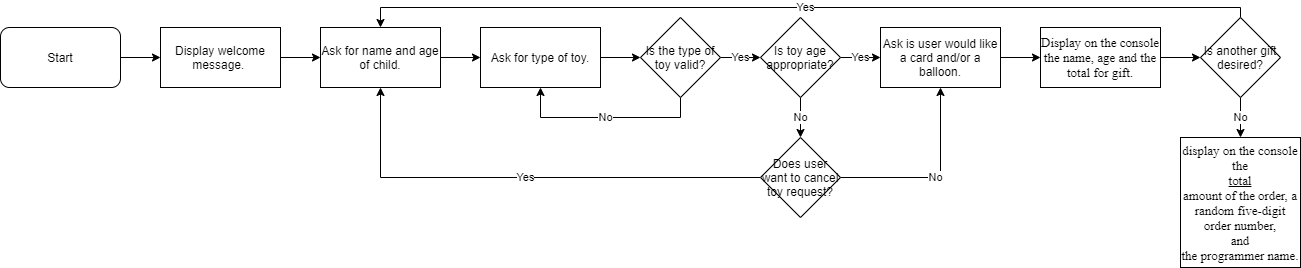

The diagram above was exported from draw.io. Its source (the exported page's mxGraphModel, read from the mxfile embedded in the PNG):
<mxGraphModel dx="868" dy="1588" grid="1" gridSize="10" guides="1" tooltips="1" connect="1" arrows="1" fold="1" page="1" pageScale="1" pageWidth="850" pageHeight="1100" math="0" shadow="0">
  <root>
    <mxCell id="0" />
    <mxCell id="1" parent="0" />
    <mxCell id="WkI9U9dxCMGrE7tHc5g0-14" style="edgeStyle=orthogonalEdgeStyle;rounded=0;orthogonalLoop=1;jettySize=auto;html=1;" edge="1" parent="1" source="WkI9U9dxCMGrE7tHc5g0-1" target="WkI9U9dxCMGrE7tHc5g0-2">
      <mxGeometry relative="1" as="geometry" />
    </mxCell>
    <mxCell id="WkI9U9dxCMGrE7tHc5g0-1" value="Start" style="rounded=1;whiteSpace=wrap;html=1;" vertex="1" parent="1">
      <mxGeometry width="120" height="60" as="geometry" />
    </mxCell>
    <mxCell id="WkI9U9dxCMGrE7tHc5g0-15" style="edgeStyle=orthogonalEdgeStyle;rounded=0;orthogonalLoop=1;jettySize=auto;html=1;" edge="1" parent="1" source="WkI9U9dxCMGrE7tHc5g0-2" target="WkI9U9dxCMGrE7tHc5g0-3">
      <mxGeometry relative="1" as="geometry" />
    </mxCell>
    <mxCell id="WkI9U9dxCMGrE7tHc5g0-2" value="Display welcome message.&amp;nbsp;" style="rounded=0;whiteSpace=wrap;html=1;" vertex="1" parent="1">
      <mxGeometry x="160" width="120" height="60" as="geometry" />
    </mxCell>
    <mxCell id="WkI9U9dxCMGrE7tHc5g0-16" style="edgeStyle=orthogonalEdgeStyle;rounded=0;orthogonalLoop=1;jettySize=auto;html=1;" edge="1" parent="1" source="WkI9U9dxCMGrE7tHc5g0-3" target="WkI9U9dxCMGrE7tHc5g0-4">
      <mxGeometry relative="1" as="geometry" />
    </mxCell>
    <mxCell id="WkI9U9dxCMGrE7tHc5g0-3" value="Ask for name and age of child." style="rounded=0;whiteSpace=wrap;html=1;" vertex="1" parent="1">
      <mxGeometry x="320" width="120" height="60" as="geometry" />
    </mxCell>
    <mxCell id="WkI9U9dxCMGrE7tHc5g0-8" style="edgeStyle=orthogonalEdgeStyle;rounded=0;orthogonalLoop=1;jettySize=auto;html=1;" edge="1" parent="1" source="WkI9U9dxCMGrE7tHc5g0-4" target="WkI9U9dxCMGrE7tHc5g0-5">
      <mxGeometry relative="1" as="geometry" />
    </mxCell>
    <mxCell id="WkI9U9dxCMGrE7tHc5g0-4" value="Ask for type of toy." style="rounded=0;whiteSpace=wrap;html=1;" vertex="1" parent="1">
      <mxGeometry x="480" width="120" height="60" as="geometry" />
    </mxCell>
    <mxCell id="WkI9U9dxCMGrE7tHc5g0-6" value="No" style="edgeStyle=orthogonalEdgeStyle;rounded=0;orthogonalLoop=1;jettySize=auto;html=1;entryX=0.5;entryY=1;entryDx=0;entryDy=0;exitX=0.5;exitY=1;exitDx=0;exitDy=0;" edge="1" parent="1" source="WkI9U9dxCMGrE7tHc5g0-5" target="WkI9U9dxCMGrE7tHc5g0-4">
      <mxGeometry relative="1" as="geometry" />
    </mxCell>
    <mxCell id="WkI9U9dxCMGrE7tHc5g0-10" value="Yes" style="edgeStyle=orthogonalEdgeStyle;rounded=0;orthogonalLoop=1;jettySize=auto;html=1;" edge="1" parent="1" source="WkI9U9dxCMGrE7tHc5g0-5" target="WkI9U9dxCMGrE7tHc5g0-9">
      <mxGeometry relative="1" as="geometry" />
    </mxCell>
    <mxCell id="WkI9U9dxCMGrE7tHc5g0-5" value="Is the type of toy valid?" style="rhombus;whiteSpace=wrap;html=1;" vertex="1" parent="1">
      <mxGeometry x="640" y="-10" width="80" height="80" as="geometry" />
    </mxCell>
    <mxCell id="WkI9U9dxCMGrE7tHc5g0-12" value="No" style="edgeStyle=orthogonalEdgeStyle;rounded=0;orthogonalLoop=1;jettySize=auto;html=1;" edge="1" parent="1" source="WkI9U9dxCMGrE7tHc5g0-9" target="WkI9U9dxCMGrE7tHc5g0-11">
      <mxGeometry relative="1" as="geometry" />
    </mxCell>
    <mxCell id="WkI9U9dxCMGrE7tHc5g0-19" value="Yes" style="edgeStyle=orthogonalEdgeStyle;rounded=0;orthogonalLoop=1;jettySize=auto;html=1;entryX=0;entryY=0.5;entryDx=0;entryDy=0;" edge="1" parent="1" source="WkI9U9dxCMGrE7tHc5g0-9" target="WkI9U9dxCMGrE7tHc5g0-17">
      <mxGeometry relative="1" as="geometry" />
    </mxCell>
    <mxCell id="WkI9U9dxCMGrE7tHc5g0-9" value="Is toy age appropriate?" style="rhombus;whiteSpace=wrap;html=1;" vertex="1" parent="1">
      <mxGeometry x="760" y="-10" width="80" height="80" as="geometry" />
    </mxCell>
    <mxCell id="WkI9U9dxCMGrE7tHc5g0-13" value="Yes" style="edgeStyle=orthogonalEdgeStyle;rounded=0;orthogonalLoop=1;jettySize=auto;html=1;entryX=0.5;entryY=1;entryDx=0;entryDy=0;" edge="1" parent="1" source="WkI9U9dxCMGrE7tHc5g0-11" target="WkI9U9dxCMGrE7tHc5g0-3">
      <mxGeometry relative="1" as="geometry" />
    </mxCell>
    <mxCell id="WkI9U9dxCMGrE7tHc5g0-18" value="No" style="edgeStyle=orthogonalEdgeStyle;rounded=0;orthogonalLoop=1;jettySize=auto;html=1;entryX=0.5;entryY=1;entryDx=0;entryDy=0;" edge="1" parent="1" source="WkI9U9dxCMGrE7tHc5g0-11" target="WkI9U9dxCMGrE7tHc5g0-17">
      <mxGeometry relative="1" as="geometry" />
    </mxCell>
    <mxCell id="WkI9U9dxCMGrE7tHc5g0-11" value="Does user want to cancel toy request?" style="rhombus;whiteSpace=wrap;html=1;" vertex="1" parent="1">
      <mxGeometry x="760" y="110" width="80" height="80" as="geometry" />
    </mxCell>
    <mxCell id="WkI9U9dxCMGrE7tHc5g0-23" style="edgeStyle=orthogonalEdgeStyle;rounded=0;orthogonalLoop=1;jettySize=auto;html=1;" edge="1" parent="1" source="WkI9U9dxCMGrE7tHc5g0-17" target="WkI9U9dxCMGrE7tHc5g0-20">
      <mxGeometry relative="1" as="geometry" />
    </mxCell>
    <mxCell id="WkI9U9dxCMGrE7tHc5g0-17" value="Ask is user would like a card and/or a balloon." style="rounded=0;whiteSpace=wrap;html=1;" vertex="1" parent="1">
      <mxGeometry x="880" width="120" height="60" as="geometry" />
    </mxCell>
    <mxCell id="WkI9U9dxCMGrE7tHc5g0-25" style="edgeStyle=orthogonalEdgeStyle;rounded=0;orthogonalLoop=1;jettySize=auto;html=1;" edge="1" parent="1" source="WkI9U9dxCMGrE7tHc5g0-20" target="WkI9U9dxCMGrE7tHc5g0-24">
      <mxGeometry relative="1" as="geometry" />
    </mxCell>
    <mxCell id="WkI9U9dxCMGrE7tHc5g0-20" value="&lt;font style=&quot;font-size: 13px&quot;&gt;&lt;span style=&quot;font-family: &amp;#34;times new roman&amp;#34; , serif ; letter-spacing: -0.05pt&quot;&gt;Display&lt;/span&gt;&lt;span style=&quot;font-family: &amp;#34;times new roman&amp;#34; , serif&quot;&gt; on the &lt;span style=&quot;letter-spacing: -0.05pt&quot;&gt;console &lt;/span&gt;the&lt;span style=&quot;letter-spacing: -0.05pt&quot;&gt; name,&lt;/span&gt; age&lt;span style=&quot;letter-spacing: -0.05pt&quot;&gt; and&lt;/span&gt; the total&lt;span style=&quot;letter-spacing: 0.1pt&quot;&gt; &lt;/span&gt;for&lt;span style=&quot;letter-spacing: -0.1pt&quot;&gt; &lt;/span&gt;gift.&lt;/span&gt;&lt;/font&gt;" style="rounded=0;whiteSpace=wrap;html=1;" vertex="1" parent="1">
      <mxGeometry x="1040" width="120" height="60" as="geometry" />
    </mxCell>
    <mxCell id="WkI9U9dxCMGrE7tHc5g0-26" value="Yes" style="edgeStyle=orthogonalEdgeStyle;rounded=0;orthogonalLoop=1;jettySize=auto;html=1;entryX=0.5;entryY=0;entryDx=0;entryDy=0;" edge="1" parent="1" source="WkI9U9dxCMGrE7tHc5g0-24" target="WkI9U9dxCMGrE7tHc5g0-3">
      <mxGeometry relative="1" as="geometry">
        <Array as="points">
          <mxPoint x="1240" y="-20" />
          <mxPoint x="380" y="-20" />
        </Array>
      </mxGeometry>
    </mxCell>
    <mxCell id="WkI9U9dxCMGrE7tHc5g0-28" value="No" style="edgeStyle=orthogonalEdgeStyle;rounded=0;orthogonalLoop=1;jettySize=auto;html=1;entryX=0.5;entryY=0;entryDx=0;entryDy=0;" edge="1" parent="1" source="WkI9U9dxCMGrE7tHc5g0-24" target="WkI9U9dxCMGrE7tHc5g0-27">
      <mxGeometry relative="1" as="geometry" />
    </mxCell>
    <mxCell id="WkI9U9dxCMGrE7tHc5g0-24" value="Is another gift desired?" style="rhombus;whiteSpace=wrap;html=1;" vertex="1" parent="1">
      <mxGeometry x="1200" y="-10" width="80" height="80" as="geometry" />
    </mxCell>
    <mxCell id="WkI9U9dxCMGrE7tHc5g0-27" value="&lt;font style=&quot;font-size: 13px&quot;&gt;&lt;span style=&quot;font-family: &amp;#34;times new roman&amp;#34; , serif ; letter-spacing: -0.05pt&quot;&gt;display&lt;/span&gt;&lt;span style=&quot;font-family: &amp;#34;times new roman&amp;#34; , serif&quot;&gt; on the console the&lt;span style=&quot;letter-spacing: -0.05pt&quot;&gt;&lt;br/&gt;&lt;u&gt;total&lt;/u&gt;&lt;/span&gt;&lt;u&gt;&lt;br/&gt;&lt;/u&gt;&lt;span style=&quot;letter-spacing: -0.05pt&quot;&gt;amount&lt;/span&gt; of the&lt;span style=&quot;letter-spacing: -0.1pt&quot;&gt; &lt;/span&gt;&lt;span style=&quot;letter-spacing: -0.05pt&quot;&gt;order,&lt;/span&gt;&lt;span style=&quot;letter-spacing: 0.1pt&quot;&gt; &lt;/span&gt;a&lt;span style=&quot;letter-spacing: -0.05pt&quot;&gt;&lt;br/&gt;random&lt;/span&gt;&lt;span style=&quot;letter-spacing: 0.1pt&quot;&gt; &lt;/span&gt;&lt;span style=&quot;letter-spacing: -0.05pt&quot;&gt;five-digit&lt;/span&gt;&lt;span style=&quot;letter-spacing: 0.05pt&quot;&gt; &lt;/span&gt;&lt;span style=&quot;letter-spacing: -0.05pt&quot;&gt;order&lt;/span&gt; &lt;span style=&quot;letter-spacing: -0.05pt&quot;&gt;number,&lt;/span&gt;&lt;br/&gt;&lt;span style=&quot;letter-spacing: -0.05pt&quot;&gt;and&lt;/span&gt;&lt;span style=&quot;letter-spacing: 3.95pt&quot;&gt;&lt;br/&gt;&lt;/span&gt;the &lt;span style=&quot;letter-spacing: -0.05pt&quot;&gt;programmer&lt;/span&gt; &lt;span style=&quot;letter-spacing: -0.05pt&quot;&gt;name.&lt;/span&gt;&lt;/span&gt;&lt;/font&gt;" style="rounded=0;whiteSpace=wrap;html=1;" vertex="1" parent="1">
      <mxGeometry x="1180" y="110" width="120" height="130" as="geometry" />
    </mxCell>
  </root>
</mxGraphModel>